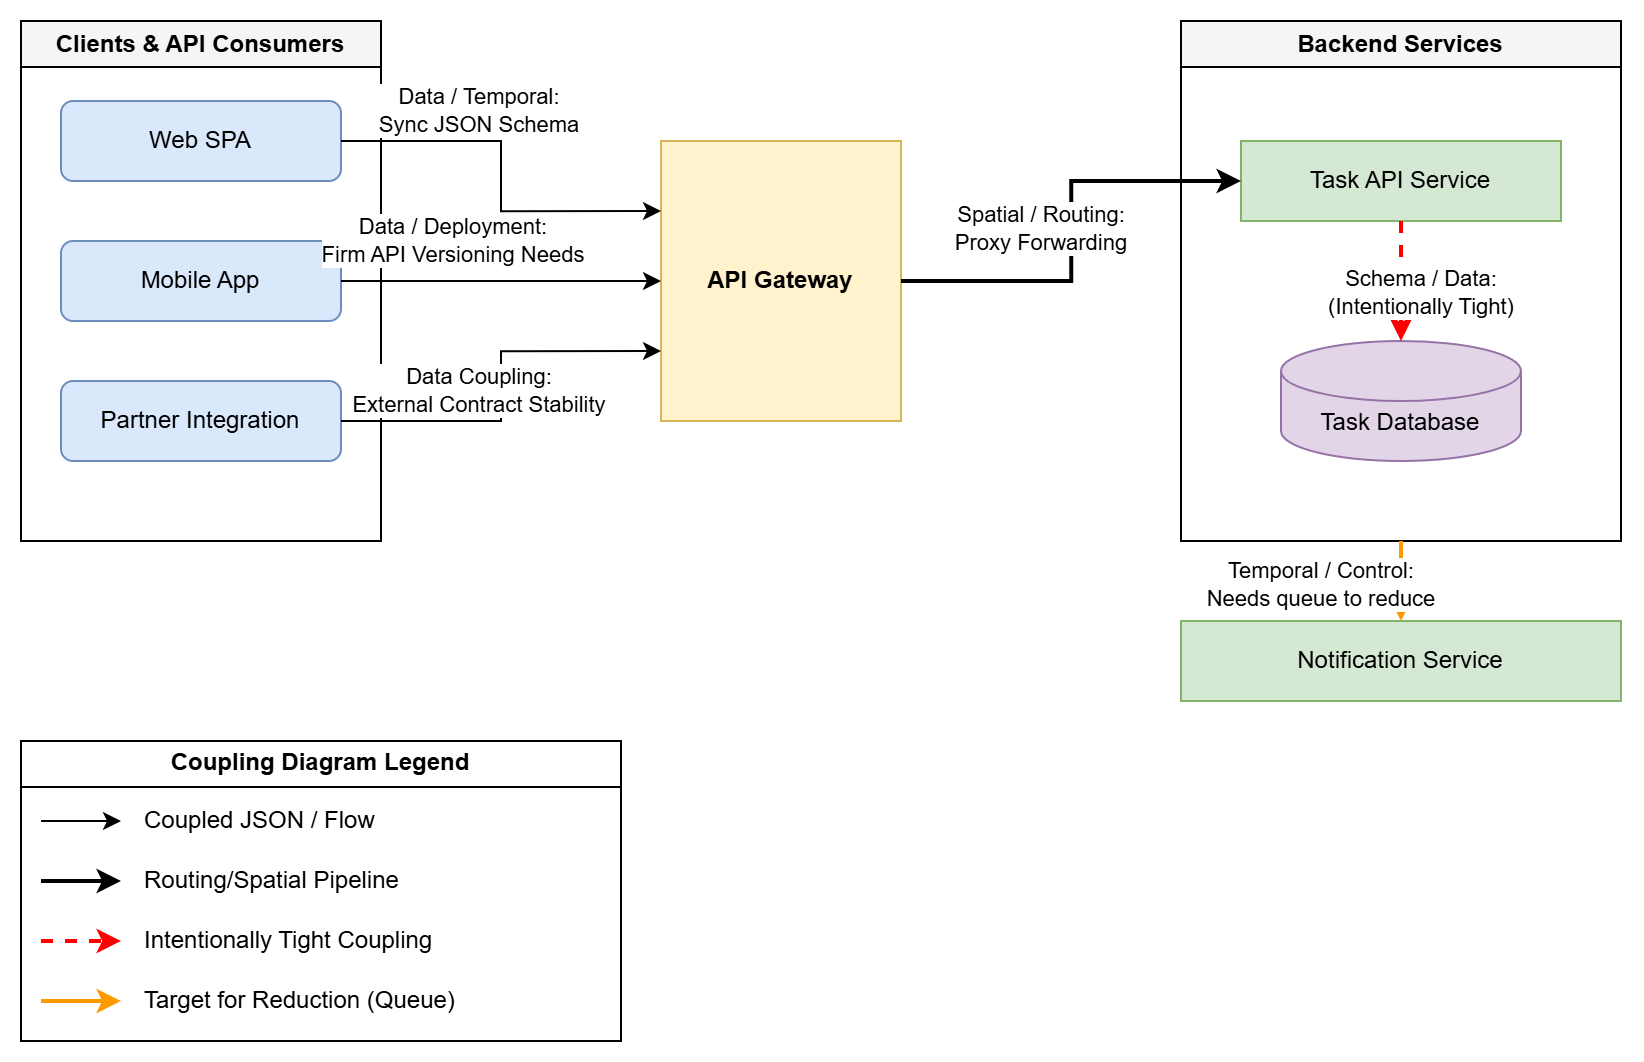

The diagram above was exported from draw.io. Its source (the exported page's mxGraphModel, read from the mxfile embedded in the PNG):
<mxGraphModel dx="2278" dy="1002" grid="1" gridSize="10" guides="1" tooltips="1" connect="1" arrows="1" fold="1" page="1" pageScale="1" pageWidth="850" pageHeight="1100" math="0" shadow="0">
  <root>
    <mxCell id="0" />
    <mxCell id="1" parent="0" />
    <mxCell id="umrIWmQK-PHcBpc-dGvV-1" parent="1" style="swimlane;whiteSpace=wrap;html=1;startSize=23;fillColor=#f5f5f5;fontStyle=1" value="Clients &amp; API Consumers" vertex="1">
      <mxGeometry height="260" width="180" x="40" y="80" as="geometry" />
    </mxCell>
    <mxCell id="umrIWmQK-PHcBpc-dGvV-2" parent="umrIWmQK-PHcBpc-dGvV-1" style="rounded=1;whiteSpace=wrap;html=1;fillColor=#dae8fc;strokeColor=#6c8ebf;" value="Web SPA" vertex="1">
      <mxGeometry height="40" width="140" x="20" y="40" as="geometry" />
    </mxCell>
    <mxCell id="umrIWmQK-PHcBpc-dGvV-3" parent="umrIWmQK-PHcBpc-dGvV-1" style="rounded=1;whiteSpace=wrap;html=1;fillColor=#dae8fc;strokeColor=#6c8ebf;" value="Mobile App" vertex="1">
      <mxGeometry height="40" width="140" x="20" y="110" as="geometry" />
    </mxCell>
    <mxCell id="umrIWmQK-PHcBpc-dGvV-4" parent="umrIWmQK-PHcBpc-dGvV-1" style="rounded=1;whiteSpace=wrap;html=1;fillColor=#dae8fc;strokeColor=#6c8ebf;" value="Partner Integration" vertex="1">
      <mxGeometry height="40" width="140" x="20" y="180" as="geometry" />
    </mxCell>
    <mxCell id="umrIWmQK-PHcBpc-dGvV-5" parent="1" style="rounded=0;whiteSpace=wrap;html=1;fillColor=#fff2cc;strokeColor=#d6b656;fontStyle=1" value="API Gateway" vertex="1">
      <mxGeometry height="140" width="120" x="360" y="140" as="geometry" />
    </mxCell>
    <mxCell id="umrIWmQK-PHcBpc-dGvV-6" parent="1" style="swimlane;whiteSpace=wrap;html=1;startSize=23;fillColor=#f5f5f5;fontStyle=1" value="Backend Services" vertex="1">
      <mxGeometry height="260" width="220" x="620" y="80" as="geometry" />
    </mxCell>
    <mxCell id="umrIWmQK-PHcBpc-dGvV-7" parent="umrIWmQK-PHcBpc-dGvV-6" style="rounded=0;whiteSpace=wrap;html=1;fillColor=#d5e8d4;strokeColor=#82b366;" value="Task API Service" vertex="1">
      <mxGeometry height="40" width="160" x="30" y="60" as="geometry" />
    </mxCell>
    <mxCell id="umrIWmQK-PHcBpc-dGvV-8" parent="umrIWmQK-PHcBpc-dGvV-6" style="shape=cylinder3;whiteSpace=wrap;html=1;boundedLbl=1;backgroundOutline=1;size=15;fillColor=#e1d5e7;strokeColor=#9673a6;" value="Task Database" vertex="1">
      <mxGeometry height="60" width="120" x="50" y="160" as="geometry" />
    </mxCell>
    <mxCell id="umrIWmQK-PHcBpc-dGvV-9" parent="1" style="rounded=0;whiteSpace=wrap;html=1;fillColor=#d5e8d4;strokeColor=#82b366;" value="Notification Service" vertex="1">
      <mxGeometry height="40" width="220" x="620" y="380" as="geometry" />
    </mxCell>
    <mxCell id="umrIWmQK-PHcBpc-dGvV-10" edge="1" parent="1" source="umrIWmQK-PHcBpc-dGvV-2" style="edgeStyle=orthogonalEdgeStyle;rounded=0;orthogonalLoop=1;jettySize=auto;html=1;exitX=1;exitY=0.5;exitDx=0;exitDy=0;entryX=0;entryY=0.25;entryDx=0;entryDy=0;" target="umrIWmQK-PHcBpc-dGvV-5" value="Data / Temporal:&#10;Sync JSON Schema">
      <mxGeometry relative="1" x="-0.3" y="15" as="geometry">
        <mxPoint as="offset" />
      </mxGeometry>
    </mxCell>
    <mxCell id="umrIWmQK-PHcBpc-dGvV-11" edge="1" parent="1" source="umrIWmQK-PHcBpc-dGvV-3" style="edgeStyle=orthogonalEdgeStyle;rounded=0;orthogonalLoop=1;jettySize=auto;html=1;exitX=1;exitY=0.5;exitDx=0;exitDy=0;entryX=0;entryY=0.5;entryDx=0;entryDy=0;" target="umrIWmQK-PHcBpc-dGvV-5" value="Data / Deployment:&#10;Firm API Versioning Needs">
      <mxGeometry relative="1" x="-0.3" y="20" as="geometry">
        <mxPoint as="offset" />
      </mxGeometry>
    </mxCell>
    <mxCell id="umrIWmQK-PHcBpc-dGvV-12" edge="1" parent="1" source="umrIWmQK-PHcBpc-dGvV-4" style="edgeStyle=orthogonalEdgeStyle;rounded=0;orthogonalLoop=1;jettySize=auto;html=1;exitX=1;exitY=0.5;exitDx=0;exitDy=0;entryX=0;entryY=0.75;entryDx=0;entryDy=0;" target="umrIWmQK-PHcBpc-dGvV-5" value="Data Coupling:&#10;External Contract Stability">
      <mxGeometry relative="1" x="-0.3" y="15" as="geometry">
        <mxPoint as="offset" />
      </mxGeometry>
    </mxCell>
    <mxCell id="umrIWmQK-PHcBpc-dGvV-13" edge="1" parent="1" source="umrIWmQK-PHcBpc-dGvV-5" style="edgeStyle=orthogonalEdgeStyle;rounded=0;orthogonalLoop=1;jettySize=auto;html=1;exitX=1;exitY=0.5;exitDx=0;exitDy=0;entryX=0;entryY=0.5;entryDx=0;entryDy=0;strokeWidth=2;" target="umrIWmQK-PHcBpc-dGvV-7" value="Spatial / Routing:&#10;Proxy Forwarding">
      <mxGeometry relative="1" y="15" as="geometry">
        <mxPoint as="offset" />
      </mxGeometry>
    </mxCell>
    <mxCell id="umrIWmQK-PHcBpc-dGvV-14" edge="1" parent="1" source="umrIWmQK-PHcBpc-dGvV-7" style="edgeStyle=orthogonalEdgeStyle;rounded=0;orthogonalLoop=1;jettySize=auto;html=1;exitX=0.5;exitY=1;exitDx=0;exitDy=0;entryX=0.5;entryY=0;entryDx=0;entryDy=0;entryPerimeter=0;strokeColor=#FF0000;strokeWidth=2;dashed=1;" target="umrIWmQK-PHcBpc-dGvV-8" value="Schema / Data:&#10;(Intentionally Tight)">
      <mxGeometry relative="1" x="0.2" y="10" as="geometry">
        <mxPoint as="offset" />
      </mxGeometry>
    </mxCell>
    <mxCell id="umrIWmQK-PHcBpc-dGvV-15" edge="1" parent="1" source="umrIWmQK-PHcBpc-dGvV-6" style="edgeStyle=orthogonalEdgeStyle;rounded=0;orthogonalLoop=1;jettySize=auto;html=1;exitX=0.5;exitY=1;exitDx=0;exitDy=0;entryX=0.5;entryY=0;entryDx=0;entryDy=0;strokeColor=#FF9900;strokeWidth=2;" target="umrIWmQK-PHcBpc-dGvV-9" value="Temporal / Control:&#10;Needs queue to reduce">
      <mxGeometry relative="1" x="0.1" y="-40" as="geometry">
        <mxPoint as="offset" />
      </mxGeometry>
    </mxCell>
    <mxCell id="umrIWmQK-PHcBpc-dGvV-16" parent="1" style="swimlane;whiteSpace=wrap;html=1;startSize=23;fontStyle=1" value="Coupling Diagram Legend" vertex="1">
      <mxGeometry height="150" width="300" x="40" y="440" as="geometry" />
    </mxCell>
    <mxCell id="umrIWmQK-PHcBpc-dGvV-17" parent="umrIWmQK-PHcBpc-dGvV-16" style="text;html=1;strokeColor=none;fillColor=none;align=left;verticalAlign=middle;whiteSpace=wrap;rounded=0;" value="Coupled JSON / Flow" vertex="1">
      <mxGeometry height="20" width="220" x="60" y="30" as="geometry" />
    </mxCell>
    <mxCell id="umrIWmQK-PHcBpc-dGvV-18" edge="1" parent="umrIWmQK-PHcBpc-dGvV-16" style="endArrow=classic;html=1;strokeWidth=1;" value="">
      <mxGeometry height="50" relative="1" width="50" as="geometry">
        <mxPoint x="10" y="40" as="sourcePoint" />
        <mxPoint x="50" y="40" as="targetPoint" />
      </mxGeometry>
    </mxCell>
    <mxCell id="umrIWmQK-PHcBpc-dGvV-19" parent="umrIWmQK-PHcBpc-dGvV-16" style="text;html=1;strokeColor=none;fillColor=none;align=left;verticalAlign=middle;whiteSpace=wrap;rounded=0;" value="Routing/Spatial Pipeline" vertex="1">
      <mxGeometry height="20" width="220" x="60" y="60" as="geometry" />
    </mxCell>
    <mxCell id="umrIWmQK-PHcBpc-dGvV-20" edge="1" parent="umrIWmQK-PHcBpc-dGvV-16" style="endArrow=classic;html=1;strokeWidth=2;" value="">
      <mxGeometry height="50" relative="1" width="50" as="geometry">
        <mxPoint x="10" y="70" as="sourcePoint" />
        <mxPoint x="50" y="70" as="targetPoint" />
      </mxGeometry>
    </mxCell>
    <mxCell id="umrIWmQK-PHcBpc-dGvV-21" parent="umrIWmQK-PHcBpc-dGvV-16" style="text;html=1;strokeColor=none;fillColor=none;align=left;verticalAlign=middle;whiteSpace=wrap;rounded=0;" value="Intentionally Tight Coupling" vertex="1">
      <mxGeometry height="20" width="220" x="60" y="90" as="geometry" />
    </mxCell>
    <mxCell id="umrIWmQK-PHcBpc-dGvV-22" edge="1" parent="umrIWmQK-PHcBpc-dGvV-16" style="endArrow=classic;html=1;strokeWidth=2;strokeColor=#FF0000;dashed=1;" value="">
      <mxGeometry height="50" relative="1" width="50" as="geometry">
        <mxPoint x="10" y="100" as="sourcePoint" />
        <mxPoint x="50" y="100" as="targetPoint" />
      </mxGeometry>
    </mxCell>
    <mxCell id="umrIWmQK-PHcBpc-dGvV-23" parent="umrIWmQK-PHcBpc-dGvV-16" style="text;html=1;strokeColor=none;fillColor=none;align=left;verticalAlign=middle;whiteSpace=wrap;rounded=0;" value="Target for Reduction (Queue)" vertex="1">
      <mxGeometry height="20" width="220" x="60" y="120" as="geometry" />
    </mxCell>
    <mxCell id="umrIWmQK-PHcBpc-dGvV-24" edge="1" parent="umrIWmQK-PHcBpc-dGvV-16" style="endArrow=classic;html=1;strokeWidth=2;strokeColor=#FF9900;" value="">
      <mxGeometry height="50" relative="1" width="50" as="geometry">
        <mxPoint x="10" y="130" as="sourcePoint" />
        <mxPoint x="50" y="130" as="targetPoint" />
      </mxGeometry>
    </mxCell>
  </root>
</mxGraphModel>